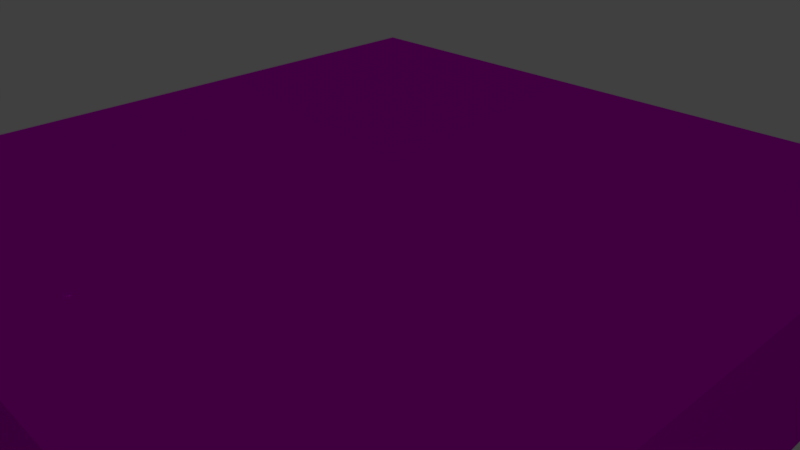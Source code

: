 # Source: square.blend  (saved by Blender 2.77.0; exported with 4.5.12 LTS)
import bpy
from mathutils import Matrix  # noqa: F401  (used for matrix-valued properties, if any)

bpy.ops.wm.read_factory_settings(use_empty=True)
scene = bpy.context.scene
scene.name = 'Scene'

# ---- collections
col_collection_1 = bpy.data.collections.new('Collection 1'); scene.collection.children.link(col_collection_1)

# ---- images (referenced by path relative to the original .blend; pixels are not part of the script)
import os
ASSET_DIR = os.environ.get("B2B_ASSET_DIR", "")  # directory of the original .blend (textures are referenced by path, not embedded)
HERE = os.path.dirname(os.path.abspath(__file__))  # packed textures are extracted next to this script under _unpacked/

def load_image(name, relpath, width, height, colorspace="sRGB"):
    """Load a texture the original file referenced (path relative to the .blend, or extracted next to this script)."""
    p = next((c for c in (os.path.join(HERE, relpath), os.path.join(ASSET_DIR, relpath)) if relpath and os.path.exists(c)), "")
    if p:
        img = bpy.data.images.load(p, check_existing=True)
        img.name = name
    else:  # same state as the original file: an image datablock whose file is absent (Cycles renders it pink)
        img = bpy.data.images.new(name, width, height)
        img.source = "FILE"
        img.filepath = "//" + (relpath or name)
    img.colorspace_settings.name = colorspace
    return img
img_square_white_png = load_image('square_white.png', 'square_white.png', 1024, 1024, 'sRGB')
img_square_black_png = load_image('square_black.png', 'square_black.png', 1024, 1024, 'sRGB')

# ---- materials (node trees are filled in below, after node groups)
mat_square_white = bpy.data.materials.new('square_white')
mat_square_white.alpha_threshold = 0.0
mat_square_white.diffuse_color = (0.64, 0.64, 0.64, 1.0)
mat_square_white.specular_color = (0.5, 0.5, 0.5)
mat_square_white.roughness = 0.5
mat_square_white.specular_intensity = 1.0

# ---- material node trees
mat_square_white.use_nodes = True; mat_square_white.node_tree.nodes.clear()
_N = mat_square_white.node_tree.nodes; _L = mat_square_white.node_tree.links
n0 = _N.new('ShaderNodeOutputMaterial'); n0.name = 'Material Output'; n0.location = (300, 300)
n1 = _N.new('ShaderNodeTexImage'); n1.name = 'Image Texture'; n1.location = (-491, 247)
n1.width = 140
n1.image = img_square_white_png
n2 = _N.new('ShaderNodeBsdfGlass'); n2.name = 'Glass BSDF'; n2.location = (72, 264)
n2.distribution = 'BECKMANN'
n2.inputs[2].default_value = 1.45
n3 = _N.new('ShaderNodeTexImage'); n3.name = 'Image Texture.001'; n3.location = (-155, 248)
n3.width = 140
n3.image = img_square_black_png
_L.new(n3.outputs[0], n2.inputs[0])
_L.new(n2.outputs[0], n0.inputs[0])
n0.is_active_output = True

# ---- world
world_world = bpy.data.worlds.new('World'); scene.world = world_world
world_world.color = (0.05088, 0.05088, 0.05088)
world_world.use_sun_shadow = False
world_world.sun_shadow_jitter_overblur = 0.0
world_world.cycles.sampling_method = 'MANUAL'

# ---- cameras
cam_camera = bpy.data.cameras.new('Camera')
cam_camera.clip_end = 100.0
cam_camera.lens = 35.0
cam_camera.sensor_width = 32.0
cam_camera.sensor_height = 18.0
cam_camera.ortho_scale = 7.314
cam_camera.dof.focus_distance = 0.0

# ---- lights
light_lamp = bpy.data.lights.new('Lamp', 'POINT')
light_lamp.transmission_factor = 0.0
light_lamp.cutoff_distance = 30.0
light_lamp.energy = 100.0
light_lamp.shadow_buffer_clip_start = 1.001
light_lamp.shadow_soft_size = 0.1
light_lamp.shadow_maximum_resolution = 0.006
light_lamp.use_absolute_resolution = True

# ---- meshes
me_cube_001 = bpy.data.meshes.new('Cube.001')
me_cube_001.from_pydata([(5.0, -0.1, -5.0), (5.0, -0.1, 5.0), (-5.0, -0.1, 5.0), (-5.0, -0.1, -5.0), (5.0, 0.1, -5.0), (-5.0, 0.1, -5.0), (-5.0, 0.1, 5.0), (5.0, 0.1, 5.0)], [], [(0, 1, 2, 3), (4, 5, 6, 7), (0, 4, 7, 1), (1, 7, 6, 2), (2, 6, 5, 3), (4, 0, 3, 5)])
me_cube_001.polygons.foreach_set('use_smooth', [True] * 6)
_k = set([(0, 1), (0, 3), (0, 4), (1, 2), (1, 7), (2, 3), (2, 6), (3, 5), (4, 5), (4, 7), (5, 6), (6, 7)])
me_cube_001.attributes.new('sharp_edge', 'BOOLEAN', 'EDGE').data.foreach_set('value', [ (min(e.vertices), max(e.vertices)) in _k for e in me_cube_001.edges])
_uv = me_cube_001.uv_layers.new(name='UVMap')
_uv.uv.foreach_set('vector', [0.0, 0.6667, 0.3333, 0.6667, 0.3333, 1.0, 0.0, 1.0, 0.3333, 0.3333, 0.3333, 0.6667, 0.0, 0.6667, 0.0, 0.3333, 0.6667, 0.3333, 0.3333, 0.3333, 0.3333, 0.0, 0.6667, 0.0, 0.0, 0.3333, 0.0, 0.0, 0.3333, 0.0, 0.3333, 0.3333, 1.0, 0.3333, 0.6667, 0.3333, 0.6667, 0.0, 1.0, 0.0, 0.3333, 0.3333, 0.6667, 0.3333, 0.6667, 0.6667, 0.3333, 0.6667])
me_cube_001.materials.append(mat_square_white)
me_cube_001.use_remesh_preserve_volume = False
me_cube_001.use_remesh_preserve_attributes = False
me_cube_001.use_mirror_vertex_groups = False
me_cube_001.update()
me_cube_001.normals_split_custom_set([tuple(v) for v in zip(*[iter([0.0, -1.0, 1.192e-10, 0.0, -1.0, 1.192e-10, 0.0, -1.0, 1.192e-10, 0.0, -1.0, 1.192e-10, 0.0, 1.0, 0.0, 0.0, 1.0, 0.0, 0.0, 1.0, 0.0, 0.0, 1.0, 0.0, 1.0, 1.431e-06, 2.384e-07, 1.0, 1.431e-06, 2.384e-07, 1.0, 1.431e-06, 2.384e-07, 1.0, 1.431e-06, 2.384e-07, -3.278e-07, -4.768e-06, 1.0, -3.278e-07, -4.768e-06, 1.0, -3.278e-07, -4.768e-06, 1.0, -3.278e-07, -4.768e-06, 1.0, -1.0, -8.583e-06, -1.907e-07, -1.0, -8.583e-06, -1.907e-07, -1.0, -8.583e-06, -1.907e-07, -1.0, -8.583e-06, -1.907e-07, 2.682e-07, 1.192e-05, -1.0, 2.682e-07, 1.192e-05, -1.0, 2.682e-07, 1.192e-05, -1.0, 2.682e-07, 1.192e-05, -1.0])] * 3)])

# ---- objects
ob_cube_001 = bpy.data.objects.new('Cube.001', me_cube_001)
ob_lamp = bpy.data.objects.new('Lamp', light_lamp)
ob_camera = bpy.data.objects.new('Camera', cam_camera)

# ---- transforms, parenting, visibility, modifiers, constraints
ob_cube_001.location = (0.0, 0.0, 0.0)
ob_cube_001.rotation_euler = (1.571, -0.0, 0.0)
ob_cube_001.scale = (1.0, 10.0, 1.0)
ob_cube_001.lineart.crease_threshold = 0.0
ob_lamp.location = (4.076, 1.005, 5.904)
ob_lamp.rotation_euler = (0.6503, 0.05522, 1.866)
ob_lamp.lock_rotations_4d = False
ob_lamp.empty_display_type = 'ARROWS'
ob_lamp.color = (0.0, 0.0, 0.0, 0.0)
ob_lamp.lineart.crease_threshold = 0.0
ob_camera.location = (7.481, -6.508, 5.344)
ob_camera.rotation_euler = (1.109, 0.01082, 0.8149)
ob_camera.lock_rotations_4d = False
ob_camera.empty_display_type = 'ARROWS'
ob_camera.color = (0.0, 0.0, 0.0, 0.0)
ob_camera.display_type = 'WIRE'
ob_camera.lineart.crease_threshold = 0.0

# ---- collection membership
col_collection_1.objects.link(ob_cube_001)
col_collection_1.objects.link(ob_lamp)
col_collection_1.objects.link(ob_camera)

# ---- scene / render settings (as saved in the file)
scene.camera = ob_camera
scene.frame_start = 1; scene.frame_end = 250; scene.frame_set(2)
scene.render.engine = 'CYCLES'
scene.render.resolution_percentage = 50
scene.render.dither_intensity = 0.0
scene.cycles.use_denoising = False
scene.cycles.samples = 128
scene.cycles.sampling_pattern = 'TABULATED_SOBOL'
scene.cycles.light_sampling_threshold = 0.0
scene.cycles.use_adaptive_sampling = False
scene.cycles.use_light_tree = False
scene.cycles.blur_glossy = 0.0
scene.cycles.sample_clamp_indirect = 0.0
scene.view_settings.view_transform = 'Standard'
bpy.context.view_layer.update()
